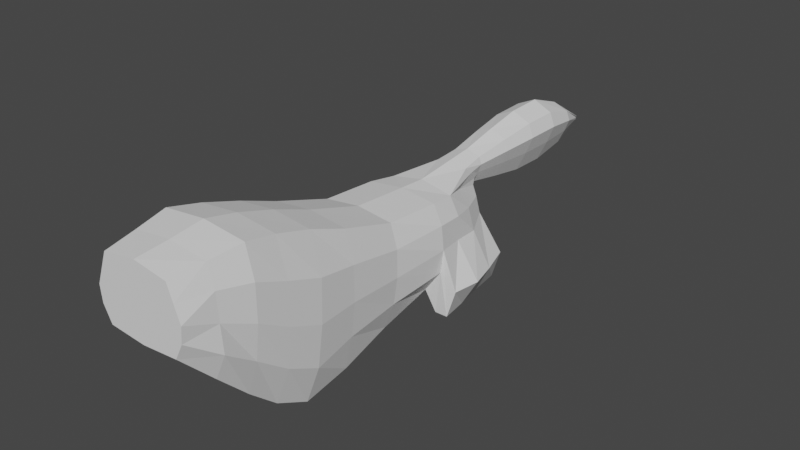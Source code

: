 # Source: 0409_AnimalBase.blend  (saved by Blender 4.2.66; exported with 4.5.12 LTS)
import bpy
from mathutils import Matrix  # noqa: F401  (used for matrix-valued properties, if any)

bpy.ops.wm.read_factory_settings(use_empty=True)
scene = bpy.context.scene
scene.name = 'Scene'

# ---- collections
col_collection = bpy.data.collections.new('Collection'); scene.collection.children.link(col_collection)

# ---- world
world_world = bpy.data.worlds.new('World'); scene.world = world_world
world_world.use_nodes = True; world_world.node_tree.nodes.clear()
_N = world_world.node_tree.nodes; _L = world_world.node_tree.links
n0 = _N.new('ShaderNodeOutputWorld'); n0.name = 'World Output'; n0.location = (300, 300)
n1 = _N.new('ShaderNodeBackground'); n1.name = 'Background'; n1.location = (10, 300)
n1.inputs[0].default_value = (0.05088, 0.05088, 0.05088, 1.0)
_L.new(n1.outputs[0], n0.inputs[0])
n0.is_active_output = True
world_world.color = (0.05088, 0.05088, 0.05088)
world_world.use_sun_shadow = False
world_world.sun_shadow_jitter_overblur = 0.0

# ---- meshes
me_cube = bpy.data.meshes.new('Cube')
me_cube.from_pydata([(0.5547, -1.0, -0.2977), (0.5198, -1.0, 0.6696), (0.5223, 0.9843, -1.982), (0.6006, 1.079, 0.4842), (0.0, 0.9822, -2.037), (0.0, 1.079, 0.5549), (0.0, -1.0, -0.3438), (0.0, -1.0, 0.7495), (0.558, 0.0, -1.307), (0.6662, 0.0, 0.7797), (0.0, 0.0, 0.8504), (0.0, 0.0, -1.307), (0.4808, 0.5, -1.756), (0.6313, 0.5, 0.6666), (0.0, 0.5, 0.7373), (0.0, 0.5, -1.756), (0.5458, 1.693, -1.833), (0.6006, 1.693, 0.2489), (0.0, 1.693, -1.833), (0.0, 1.693, 0.3196), (0.4352, 3.498, -1.49), (0.562, 3.498, -0.1003), (0.0, 3.498, -1.49), (0.0, 3.498, -0.02963), (0.0, 2.595, -1.675), (0.4515, 2.595, -1.675), (0.562, 2.595, -0.03989), (0.0, 2.595, 0.0308), (0.3403, 4.863, -1.229), (0.2214, 4.863, -0.4092), (0.0, 4.863, -1.229), (0.1929, 4.932, -0.3368), (0.3757, 3.933, -1.543), (0.2949, 4.369, -1.498), (0.3403, 4.369, -0.2637), (0.511, 3.933, -0.1542), (0.0, 3.933, -1.543), (0.0, 4.369, -1.498), (0.08503, 4.932, -0.5026), (0.0, 3.933, -0.05552), (0.3562, 4.863, -0.8191), (0.2881, 4.863, -0.5749), (0.6701, 2.595, -0.3958), (0.6725, 2.595, -0.8223), (0.6091, 2.595, -1.249), (0.6974, 3.498, -1.125), (0.7435, 3.498, -0.76), (0.7045, 3.498, -0.3948), (0.6644, 1.693, -1.295), (0.7278, 1.693, -0.7567), (0.7253, 1.693, -0.2185), (0.7297, 0.5, -1.135), (0.793, 0.5, -0.5139), (0.7907, 0.5, 0.1072), (0.7287, 0.0, -0.7678), (0.792, 0.0, -0.2284), (0.7897, 0.0, 0.311), (0.0, -1.0, -0.0559), (0.0, -1.0, 0.1859), (0.0, -1.0, 0.4278), (0.6789, -1.0, -0.0559), (0.703, -1.0, 0.1859), (0.6114, -1.0, 0.4278), (0.7297, 1.006, -1.389), (0.5917, -0.5, 0.7203), (0.0, -0.5, 0.791), (0.0, -0.5, -0.8067), (0.5912, -0.5, -0.8067), (0.793, 1.031, -0.741), (0.7907, 1.055, -0.09309), (0.3751, 4.863, -1.024), (0.0, 4.863, -0.5918), (0.0, 4.863, -0.8191), (0.0, 4.863, -1.024), (0.6612, 3.933, -0.7994), (0.6588, 3.933, -0.4274), (0.616, 4.369, -0.8355), (0.5138, 4.369, -0.5044), (0.6995, -0.5, 0.3916), (0.7315, -0.5, -0.007876), (0.7698, -0.5, -0.4073), (0.2038, 5.002, -0.2645), (0.1239, 5.002, -0.4302), (0.1184, 5.584, -0.5436), (0.2618, 5.002, -0.119), (0.2192, 5.002, -0.009477), (0.1138, 6.166, -0.6416), (0.0, 5.002, 0.0621), (0.0, 5.002, -0.4471), (0.0, 4.932, -0.5194), (0.2529, 4.634, -0.05933), (0.0, 4.587, 0.01644), (0.2547, 4.771, -0.1718), (0.076, 7.913, -0.3491), (0.05443, 7.913, -0.3865), (0.0, 7.913, -0.3561), (0.0804, 7.913, -0.3163), (0.1068, 7.913, -0.2916), (0.0, 7.913, -0.3099), (0.0, 7.913, -0.2754), (0.0, 7.913, -0.3903), (0.1132, 6.748, -0.6537), (0.1202, 7.331, -0.5486), (0.238, 5.584, -0.2958), (0.2675, 6.166, -0.3228), (0.2712, 6.748, -0.3261), (0.227, 7.331, -0.3272), (0.2476, 7.331, 0.01333), (0.3017, 6.748, 0.1779), (0.2972, 6.166, 0.1677), (0.2611, 5.584, 0.08561), (0.3044, 7.331, -0.133), (0.3859, 6.748, -0.03862), (0.3791, 6.166, -0.04298), (0.3248, 5.584, -0.07822), (0.0, 7.331, 0.1089), (0.0, 6.748, 0.3193), (0.0, 6.166, 0.3054), (0.0, 5.584, 0.1927), (0.0, 5.584, -0.5688), (0.0, 6.166, -0.674), (0.0, 6.748, -0.687), (0.0, 7.331, -0.5711), (0.9219, 3.557, -1.386), (0.7769, 3.557, -1.837), (0.5739, 3.557, -1.837), (0.5212, 3.992, -1.837), (0.4458, 4.427, -1.837), (0.4529, 4.922, -1.837), (0.5761, 4.922, -1.837), (0.6416, 4.427, -1.837), (0.8734, 4.427, -1.386), (0.7162, 3.992, -1.837), (0.9832, 3.992, -1.386), (0.7165, 4.922, -1.386)], [], [(54, 55, 79, 80), (3, 69, 50, 17), (66, 67, 0, 6), (68, 63, 48, 49), (64, 65, 7, 1), (13, 14, 10, 9), (15, 12, 8, 11), (78, 62, 61, 79), (0, 60, 57, 6), (4, 2, 12, 15), (3, 5, 14, 13), (25, 24, 22, 20), (2, 4, 18, 16), (5, 3, 17, 19), (61, 62, 59, 58), (27, 26, 21, 23), (51, 52, 55, 54), (2, 63, 51, 12), (19, 17, 26, 27), (16, 18, 24, 25), (68, 69, 53, 52), (33, 37, 30, 28), (31, 38, 82, 81), (23, 21, 35, 39), (91, 90, 85, 87), (20, 22, 36, 32), (32, 36, 37, 33), (77, 76, 40, 41), (26, 42, 47, 21), (33, 28, 128, 127), (17, 50, 42, 26), (45, 20, 125, 124), (42, 43, 46, 47), (38, 89, 88, 82), (74, 46, 123, 133), (48, 16, 25, 44), (34, 77, 41, 29), (44, 25, 20, 45), (63, 68, 52, 51), (20, 32, 126, 125), (52, 53, 56, 55), (69, 3, 13, 53), (12, 51, 54, 8), (53, 13, 9, 56), (60, 61, 58, 57), (62, 1, 7, 59), (79, 61, 60, 80), (80, 60, 0, 67), (64, 1, 62, 78), (63, 2, 16, 48), (69, 68, 49, 50), (56, 9, 64, 78), (55, 56, 78, 79), (9, 10, 65, 64), (11, 8, 67, 66), (8, 54, 80, 67), (43, 44, 45, 46), (50, 49, 43, 42), (49, 48, 44, 43), (30, 73, 70, 28), (73, 72, 40, 70), (72, 71, 41, 40), (21, 47, 75, 35), (47, 46, 74, 75), (76, 74, 133, 131), (35, 75, 77, 34), (75, 74, 76, 77), (46, 45, 124, 123), (102, 122, 100, 94), (106, 102, 94, 93), (111, 106, 93, 96), (92, 31, 81, 84), (90, 92, 84, 85), (35, 34, 92, 90), (34, 29, 31, 92), (41, 71, 89, 38), (39, 35, 90, 91), (29, 41, 38, 31), (98, 96, 93, 95), (99, 97, 96, 98), (100, 95, 93, 94), (107, 111, 96, 97), (115, 107, 97, 99), (87, 85, 110, 118), (118, 110, 109, 117), (117, 109, 108, 116), (116, 108, 107, 115), (85, 84, 114, 110), (110, 114, 113, 109), (109, 113, 112, 108), (108, 112, 111, 107), (84, 81, 103, 114), (114, 103, 104, 113), (113, 104, 105, 112), (112, 105, 106, 111), (81, 82, 83, 103), (103, 83, 86, 104), (104, 86, 101, 105), (105, 101, 102, 106), (82, 88, 119, 83), (83, 119, 120, 86), (86, 120, 121, 101), (101, 121, 122, 102), (132, 126, 127, 130), (124, 125, 126, 132), (131, 130, 129, 134), (130, 127, 128, 129), (123, 124, 132, 133), (133, 132, 130, 131), (70, 40, 134, 129), (28, 70, 129, 128), (40, 76, 131, 134), (32, 33, 127, 126)])
_uv = me_cube.uv_layers.new(name='UVMap')
_uv.uv.foreach_set('vector', [0.4375, 0.625, 0.5, 0.625, 0.5, 0.6875, 0.4375, 0.6875, 0.625, 0.5, 0.5625, 0.5, 0.5625, 0.5, 0.625, 0.5, 0.25, 0.6875, 0.375, 0.6875, 0.375, 0.75, 0.25, 0.75, 0.5, 0.5, 0.4375, 0.5, 0.4375, 0.5, 0.5, 0.5, 0.625, 0.6875, 0.75, 0.6875, 0.75, 0.75, 0.625, 0.75, 0.625, 0.5625, 0.75, 0.5625, 0.75, 0.625, 0.625, 0.625, 0.25, 0.5625, 0.375, 0.5625, 0.375, 0.625, 0.25, 0.625, 0.5625, 0.6875, 0.5625, 0.75, 0.5, 0.75, 0.5, 0.6875, 0.375, 0.75, 0.4375, 0.75, 0.4375, 0.875, 0.375, 0.875, 0.25, 0.5, 0.375, 0.5, 0.375, 0.5625, 0.25, 0.5625, 0.625, 0.5, 0.75, 0.5, 0.75, 0.5625, 0.625, 0.5625, 0.375, 0.5, 0.25, 0.5, 0.25, 0.5, 0.375, 0.5, 0.375, 0.5, 0.25, 0.5, 0.25, 0.5, 0.375, 0.5, 0.75, 0.5, 0.625, 0.5, 0.625, 0.5, 0.75, 0.5, 0.5, 0.75, 0.5625, 0.75, 0.5625, 0.875, 0.5, 0.875, 0.75, 0.5, 0.625, 0.5, 0.625, 0.5, 0.75, 0.5, 0.4375, 0.5625, 0.5, 0.5625, 0.5, 0.625, 0.4375, 0.625, 0.375, 0.5, 0.4375, 0.5, 0.4375, 0.5625, 0.375, 0.5625, 0.75, 0.5, 0.625, 0.5, 0.625, 0.5, 0.75, 0.5, 0.375, 0.5, 0.25, 0.5, 0.25, 0.5, 0.375, 0.5, 0.5, 0.5, 0.5625, 0.5, 0.5625, 0.5625, 0.5, 0.5625, 0.375, 0.5, 0.25, 0.5, 0.25, 0.5, 0.375, 0.5, 0.625, 0.5, 0.5625, 0.5, 0.5625, 0.5, 0.625, 0.5, 0.75, 0.5, 0.625, 0.5, 0.625, 0.5, 0.75, 0.5, 0.75, 0.5, 0.625, 0.5, 0.625, 0.5, 0.75, 0.5, 0.375, 0.5, 0.25, 0.5, 0.25, 0.5, 0.375, 0.5, 0.375, 0.5, 0.25, 0.5, 0.25, 0.5, 0.375, 0.5, 0.5625, 0.5, 0.5, 0.5, 0.5, 0.5, 0.5625, 0.5, 0.625, 0.5, 0.5625, 0.5, 0.5625, 0.5, 0.625, 0.5, 0.375, 0.5, 0.375, 0.5, 0.375, 0.5, 0.375, 0.5, 0.625, 0.5, 0.5625, 0.5, 0.5625, 0.5, 0.625, 0.5, 0.4375, 0.5, 0.375, 0.5, 0.375, 0.5, 0.4072, 0.5, 0.5625, 0.5, 0.5, 0.5, 0.5, 0.5, 0.5625, 0.5, 0.5625, 0.5, 0.5625, 0.375, 0.5625, 0.375, 0.5625, 0.5, 0.5, 0.5, 0.5, 0.5, 0.5, 0.5, 0.5, 0.5, 0.4375, 0.5, 0.375, 0.5, 0.375, 0.5, 0.4375, 0.5, 0.625, 0.5, 0.5625, 0.5, 0.5625, 0.5, 0.625, 0.5, 0.4375, 0.5, 0.375, 0.5, 0.375, 0.5, 0.4375, 0.5, 0.4375, 0.5, 0.5, 0.5, 0.5, 0.5625, 0.4375, 0.5625, 0.375, 0.5, 0.375, 0.5, 0.375, 0.5, 0.375, 0.5, 0.5, 0.5625, 0.5625, 0.5625, 0.5625, 0.625, 0.5, 0.625, 0.5625, 0.5, 0.625, 0.5, 0.625, 0.5625, 0.5625, 0.5625, 0.375, 0.5625, 0.4375, 0.5625, 0.4375, 0.625, 0.375, 0.625, 0.5625, 0.5625, 0.625, 0.5625, 0.625, 0.625, 0.5625, 0.625, 0.4375, 0.75, 0.5, 0.75, 0.5, 0.875, 0.4375, 0.875, 0.5625, 0.75, 0.625, 0.75, 0.625, 0.875, 0.5625, 0.875, 0.5, 0.6875, 0.5, 0.75, 0.4375, 0.75, 0.4375, 0.6875, 0.4375, 0.6875, 0.4375, 0.75, 0.375, 0.75, 0.375, 0.6875, 0.625, 0.6875, 0.625, 0.75, 0.5625, 0.75, 0.5625, 0.6875, 0.4375, 0.5, 0.375, 0.5, 0.375, 0.5, 0.4375, 0.5, 0.5625, 0.5, 0.5, 0.5, 0.5, 0.5, 0.5625, 0.5, 0.5625, 0.625, 0.625, 0.625, 0.625, 0.6875, 0.5625, 0.6875, 0.5, 0.625, 0.5625, 0.625, 0.5625, 0.6875, 0.5, 0.6875, 0.625, 0.625, 0.75, 0.625, 0.75, 0.6875, 0.625, 0.6875, 0.25, 0.625, 0.375, 0.625, 0.375, 0.6875, 0.25, 0.6875, 0.375, 0.625, 0.4375, 0.625, 0.4375, 0.6875, 0.375, 0.6875, 0.5, 0.5, 0.4375, 0.5, 0.4375, 0.5, 0.5, 0.5, 0.5625, 0.5, 0.5, 0.5, 0.5, 0.5, 0.5625, 0.5, 0.5, 0.5, 0.4375, 0.5, 0.4375, 0.5, 0.5, 0.5, 0.375, 0.375, 0.4375, 0.375, 0.4375, 0.5, 0.375, 0.5, 0.4375, 0.375, 0.5, 0.375, 0.5, 0.5, 0.4375, 0.5, 0.5, 0.375, 0.5625, 0.375, 0.5625, 0.5, 0.5, 0.5, 0.625, 0.5, 0.5625, 0.5, 0.5625, 0.5, 0.625, 0.5, 0.5625, 0.5, 0.5, 0.5, 0.5, 0.5, 0.5625, 0.5, 0.5, 0.5, 0.5, 0.5, 0.5, 0.5, 0.5, 0.5, 0.625, 0.5, 0.5625, 0.5, 0.5625, 0.5, 0.625, 0.5, 0.5625, 0.5, 0.5, 0.5, 0.5, 0.5, 0.5625, 0.5, 0.5, 0.5, 0.4375, 0.5, 0.4072, 0.5, 0.5, 0.5, 0.5625, 0.5, 0.5625, 0.375, 0.5625, 0.375, 0.5625, 0.5, 0.625, 0.5, 0.5625, 0.5, 0.5625, 0.5, 0.625, 0.5, 0.625, 0.5, 0.625, 0.5, 0.625, 0.5, 0.625, 0.5, 0.625, 0.5, 0.625, 0.5, 0.625, 0.5, 0.625, 0.5, 0.625, 0.5, 0.625, 0.5, 0.625, 0.5, 0.625, 0.5, 0.625, 0.5, 0.625, 0.5, 0.625, 0.5, 0.625, 0.5, 0.625, 0.5, 0.625, 0.5, 0.625, 0.5, 0.625, 0.5, 0.5625, 0.5, 0.5625, 0.375, 0.5625, 0.375, 0.5625, 0.5, 0.75, 0.5, 0.625, 0.5, 0.625, 0.5, 0.75, 0.5, 0.625, 0.5, 0.5625, 0.5, 0.5625, 0.5, 0.625, 0.5, 0.75, 0.5, 0.625, 0.5, 0.625, 0.5, 0.75, 0.5, 0.75, 0.5, 0.625, 0.5, 0.625, 0.5, 0.75, 0.5, 0.5625, 0.375, 0.625, 0.375, 0.625, 0.5, 0.5625, 0.5, 0.625, 0.5, 0.625, 0.5, 0.625, 0.5, 0.625, 0.5, 0.75, 0.5, 0.625, 0.5, 0.625, 0.5, 0.75, 0.5, 0.75, 0.5, 0.625, 0.5, 0.625, 0.5, 0.75, 0.5, 0.75, 0.5, 0.625, 0.5, 0.625, 0.5, 0.75, 0.5, 0.75, 0.5, 0.625, 0.5, 0.625, 0.5, 0.75, 0.5, 0.75, 0.5, 0.625, 0.5, 0.625, 0.5, 0.75, 0.5, 0.625, 0.5, 0.625, 0.5, 0.625, 0.5, 0.625, 0.5, 0.625, 0.5, 0.625, 0.5, 0.625, 0.5, 0.625, 0.5, 0.625, 0.5, 0.625, 0.5, 0.625, 0.5, 0.625, 0.5, 0.625, 0.5, 0.625, 0.5, 0.625, 0.5, 0.625, 0.5, 0.625, 0.5, 0.625, 0.5, 0.625, 0.5, 0.625, 0.5, 0.625, 0.5, 0.625, 0.5, 0.625, 0.5, 0.625, 0.5, 0.625, 0.5, 0.625, 0.5, 0.625, 0.5, 0.625, 0.5, 0.625, 0.5, 0.625, 0.5, 0.625, 0.5, 0.625, 0.5, 0.625, 0.5, 0.5625, 0.5, 0.5625, 0.5, 0.625, 0.5, 0.625, 0.5, 0.5625, 0.5, 0.5625, 0.5, 0.625, 0.5, 0.625, 0.5, 0.5625, 0.5, 0.5625, 0.5, 0.625, 0.5, 0.625, 0.5, 0.5625, 0.5, 0.5625, 0.5, 0.625, 0.5, 0.5625, 0.5, 0.5625, 0.375, 0.5625, 0.375, 0.5625, 0.5, 0.5625, 0.5, 0.5625, 0.375, 0.5625, 0.375, 0.5625, 0.5, 0.5625, 0.5, 0.5625, 0.375, 0.5625, 0.375, 0.5625, 0.5, 0.5625, 0.5, 0.5625, 0.375, 0.5625, 0.375, 0.5625, 0.5, 0.4072, 0.5, 0.375, 0.5, 0.375, 0.5, 0.4072, 0.5, 0.4072, 0.5, 0.375, 0.5, 0.375, 0.5, 0.4072, 0.5, 0.5, 0.5, 0.4072, 0.5, 0.4072, 0.5, 0.5, 0.5, 0.4072, 0.5, 0.375, 0.5, 0.375, 0.5, 0.4072, 0.5, 0.5, 0.5, 0.4072, 0.5, 0.4072, 0.5, 0.5, 0.5, 0.5, 0.5, 0.4072, 0.5, 0.4072, 0.5, 0.5, 0.5, 0.4375, 0.5, 0.5, 0.5, 0.5, 0.5, 0.4072, 0.5, 0.375, 0.5, 0.4375, 0.5, 0.4072, 0.5, 0.375, 0.5, 0.5, 0.5, 0.5, 0.5, 0.5, 0.5, 0.5, 0.5, 0.375, 0.5, 0.375, 0.5, 0.375, 0.5, 0.375, 0.5])
me_cube.update()

# ---- objects
ob_empty = bpy.data.objects.new('Empty', None)
ob_cube = bpy.data.objects.new('Cube', me_cube)

# ---- transforms, parenting, visibility, modifiers, constraints
ob_empty.location = (1.958e-16, 0.0, 0.0)
ob_empty.rotation_euler = (1.571, -0.0, 1.571)
ob_empty.scale = (2.0, 2.0, 2.0)
ob_empty.empty_display_type = 'IMAGE'
ob_empty.empty_display_size = 5.0
ob_empty.empty_image_depth = 'FRONT'
ob_empty.show_empty_image_perspective = False
ob_empty.use_empty_image_alpha = True
ob_empty.empty_image_side = 'FRONT'
ob_empty.color = (1.0, 1.0, 1.0, 0.6)
ob_cube.location = (0.0, -2.953, 1.619)
_m = ob_cube.modifiers.new('Mirror', 'MIRROR')
_m.use_clip = True

# ---- collection membership
col_collection.objects.link(ob_empty)
col_collection.objects.link(ob_cube)

# ---- scene / render settings (as saved in the file)
scene.frame_start = 1; scene.frame_end = 250; scene.frame_set(1)
scene.render.engine = 'BLENDER_EEVEE_NEXT'
scene.view_settings.view_transform = 'Filmic'
bpy.context.view_layer.update()

# ---- added for rendering (the .blend has no active camera and no usable light): camera, sun
cam_auto = bpy.data.cameras.new('AutoCamera')
cam_auto.lens = 50.0
cam_auto.sensor_width = 36.0
cam_auto.clip_end = 1000.0
ob_auto_camera = bpy.data.objects.new('AutoCamera', cam_auto)
scene.collection.objects.link(ob_auto_camera)
ob_auto_camera.location = (8.85728, -10.1254, 8.11202)
ob_auto_camera.rotation_euler = (1.09748, -7.21219e-08, 0.694738)
scene.camera = ob_auto_camera
light_auto_sun = bpy.data.lights.new('AutoSun', 'SUN')
light_auto_sun.energy = 3.0
light_auto_sun.angle = 0.0523599
ob_auto_sun = bpy.data.objects.new('AutoSun', light_auto_sun)
scene.collection.objects.link(ob_auto_sun)
ob_auto_sun.rotation_euler = (0.872665, 0.174533, 0.523599)
bpy.context.view_layer.update()
